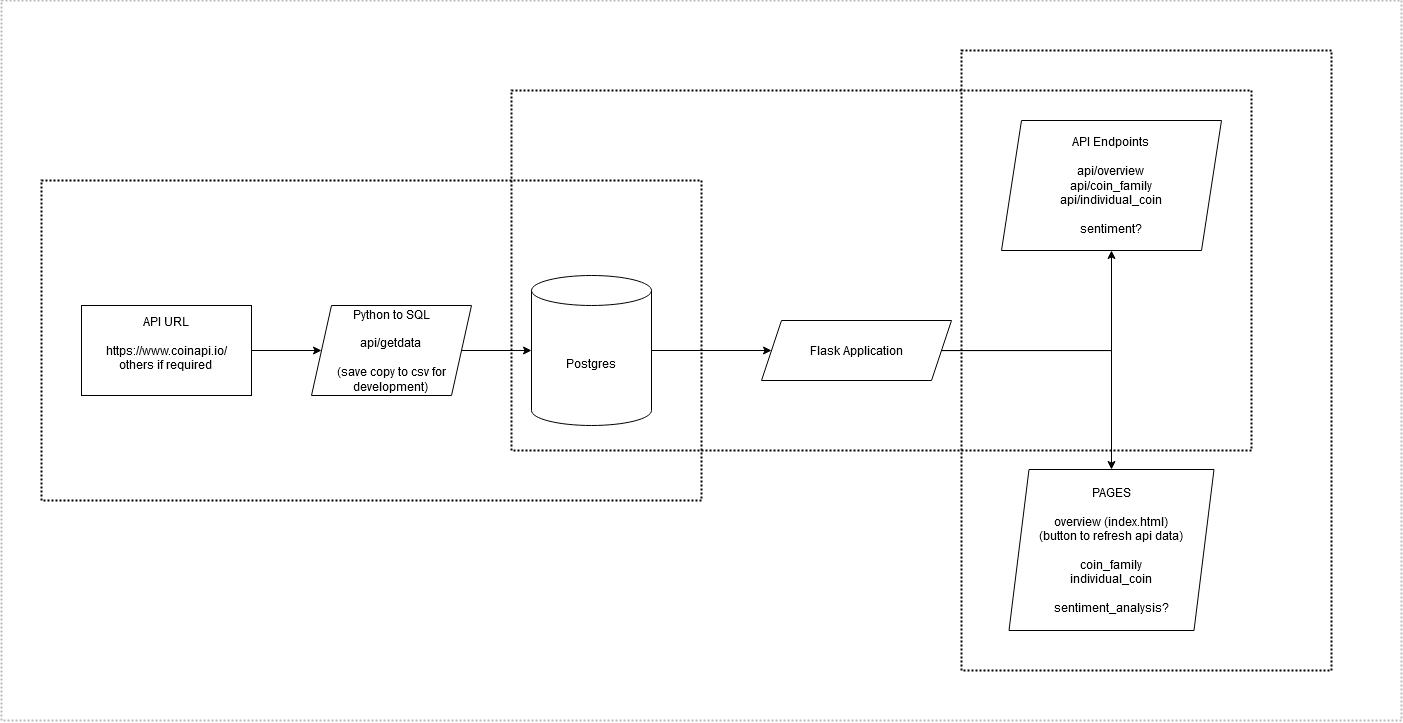

The diagram above was exported from draw.io. Its source (the exported page's mxGraphModel, read from the mxfile embedded in the PNG):
<mxGraphModel dx="3322" dy="2055" grid="1" gridSize="10" guides="1" tooltips="1" connect="1" arrows="1" fold="1" page="1" pageScale="1" pageWidth="850" pageHeight="1100" math="0" shadow="0">
  <root>
    <mxCell id="0" />
    <mxCell id="1" parent="0" />
    <mxCell id="rEnJlZwl_8MeUl_gdu8f-29" value="" style="rounded=0;whiteSpace=wrap;html=1;dashed=1;dashPattern=1 1;strokeColor=#BABABA;strokeWidth=2;fillColor=#ffffff;" vertex="1" parent="1">
      <mxGeometry x="-880" y="-80" width="1400" height="720" as="geometry" />
    </mxCell>
    <mxCell id="rEnJlZwl_8MeUl_gdu8f-25" value="" style="rounded=0;whiteSpace=wrap;html=1;dashed=1;dashPattern=1 1;strokeWidth=2;fillColor=none;" vertex="1" parent="1">
      <mxGeometry x="80" y="-30" width="370" height="620" as="geometry" />
    </mxCell>
    <mxCell id="rEnJlZwl_8MeUl_gdu8f-24" value="" style="rounded=0;whiteSpace=wrap;html=1;dashed=1;dashPattern=1 1;strokeWidth=2;fillColor=none;" vertex="1" parent="1">
      <mxGeometry x="-370" y="10" width="740" height="360" as="geometry" />
    </mxCell>
    <mxCell id="rEnJlZwl_8MeUl_gdu8f-23" value="" style="rounded=0;whiteSpace=wrap;html=1;dashed=1;dashPattern=1 1;strokeWidth=2;fillColor=none;" vertex="1" parent="1">
      <mxGeometry x="-840" y="100" width="660" height="320" as="geometry" />
    </mxCell>
    <mxCell id="rEnJlZwl_8MeUl_gdu8f-3" value="" style="edgeStyle=orthogonalEdgeStyle;rounded=0;orthogonalLoop=1;jettySize=auto;html=1;" edge="1" parent="1" source="rEnJlZwl_8MeUl_gdu8f-1" target="rEnJlZwl_8MeUl_gdu8f-2">
      <mxGeometry relative="1" as="geometry" />
    </mxCell>
    <mxCell id="rEnJlZwl_8MeUl_gdu8f-1" value="&lt;div&gt;API URL&lt;/div&gt;&lt;div&gt;&lt;br&gt;&lt;/div&gt;&lt;div&gt;https://www.coinapi.io/&lt;/div&gt;&lt;div&gt;others if required&lt;br&gt;&lt;/div&gt;&lt;div&gt;&lt;br&gt;&lt;/div&gt;" style="rounded=0;whiteSpace=wrap;html=1;" vertex="1" parent="1">
      <mxGeometry x="-800" y="225" width="170" height="90" as="geometry" />
    </mxCell>
    <mxCell id="rEnJlZwl_8MeUl_gdu8f-5" value="" style="edgeStyle=orthogonalEdgeStyle;rounded=0;orthogonalLoop=1;jettySize=auto;html=1;" edge="1" parent="1" source="rEnJlZwl_8MeUl_gdu8f-2" target="rEnJlZwl_8MeUl_gdu8f-4">
      <mxGeometry relative="1" as="geometry" />
    </mxCell>
    <mxCell id="rEnJlZwl_8MeUl_gdu8f-2" value="&lt;div&gt;Python to SQL&lt;/div&gt;&lt;div&gt;&lt;br&gt;&lt;/div&gt;&lt;div&gt;api/getdata&lt;br&gt;&lt;br&gt;&lt;/div&gt;&lt;div&gt;(save copy to csv for development)&lt;br&gt;&lt;/div&gt;" style="shape=parallelogram;perimeter=parallelogramPerimeter;whiteSpace=wrap;html=1;fixedSize=1;" vertex="1" parent="1">
      <mxGeometry x="-570" y="225" width="160" height="90" as="geometry" />
    </mxCell>
    <mxCell id="rEnJlZwl_8MeUl_gdu8f-14" value="" style="edgeStyle=orthogonalEdgeStyle;rounded=0;orthogonalLoop=1;jettySize=auto;html=1;" edge="1" parent="1" source="rEnJlZwl_8MeUl_gdu8f-4" target="rEnJlZwl_8MeUl_gdu8f-10">
      <mxGeometry relative="1" as="geometry" />
    </mxCell>
    <mxCell id="rEnJlZwl_8MeUl_gdu8f-4" value="Postgres" style="shape=cylinder3;whiteSpace=wrap;html=1;boundedLbl=1;backgroundOutline=1;size=15;" vertex="1" parent="1">
      <mxGeometry x="-350" y="195" width="120" height="150" as="geometry" />
    </mxCell>
    <mxCell id="rEnJlZwl_8MeUl_gdu8f-8" value="&lt;div&gt;API Endpoints&lt;/div&gt;&lt;div&gt;&lt;br&gt;&lt;/div&gt;&lt;div&gt;api/overview&lt;/div&gt;&lt;div&gt;api/coin_family&lt;/div&gt;&lt;div&gt;api/individual_coin&lt;br&gt;&lt;br&gt;sentiment?&lt;br&gt;&lt;/div&gt;" style="shape=parallelogram;perimeter=parallelogramPerimeter;whiteSpace=wrap;html=1;fixedSize=1;" vertex="1" parent="1">
      <mxGeometry x="120" y="40" width="220" height="130" as="geometry" />
    </mxCell>
    <mxCell id="rEnJlZwl_8MeUl_gdu8f-9" value="&lt;div&gt;PAGES&lt;/div&gt;&lt;div&gt;&lt;br&gt;&lt;/div&gt;&lt;div&gt;overview (index.html)&lt;/div&gt;&lt;div&gt;(button to refresh api data)&lt;br&gt;&lt;/div&gt;&lt;div&gt;&lt;br&gt;&lt;/div&gt;&lt;div&gt;coin_family&lt;/div&gt;&lt;div&gt;individual_coin&lt;/div&gt;&lt;div&gt;&lt;br&gt;&lt;/div&gt;&lt;div&gt;sentiment_analysis?&lt;br&gt;&lt;/div&gt;" style="shape=parallelogram;perimeter=parallelogramPerimeter;whiteSpace=wrap;html=1;fixedSize=1;" vertex="1" parent="1">
      <mxGeometry x="127.5" y="389" width="205" height="161" as="geometry" />
    </mxCell>
    <mxCell id="rEnJlZwl_8MeUl_gdu8f-12" value="" style="edgeStyle=orthogonalEdgeStyle;rounded=0;orthogonalLoop=1;jettySize=auto;html=1;" edge="1" parent="1" source="rEnJlZwl_8MeUl_gdu8f-10" target="rEnJlZwl_8MeUl_gdu8f-8">
      <mxGeometry relative="1" as="geometry" />
    </mxCell>
    <mxCell id="rEnJlZwl_8MeUl_gdu8f-13" value="" style="edgeStyle=orthogonalEdgeStyle;rounded=0;orthogonalLoop=1;jettySize=auto;html=1;" edge="1" parent="1" source="rEnJlZwl_8MeUl_gdu8f-10" target="rEnJlZwl_8MeUl_gdu8f-9">
      <mxGeometry relative="1" as="geometry" />
    </mxCell>
    <mxCell id="rEnJlZwl_8MeUl_gdu8f-10" value="Flask Application" style="shape=parallelogram;perimeter=parallelogramPerimeter;whiteSpace=wrap;html=1;fixedSize=1;" vertex="1" parent="1">
      <mxGeometry x="-120" y="240" width="190" height="60" as="geometry" />
    </mxCell>
  </root>
</mxGraphModel>